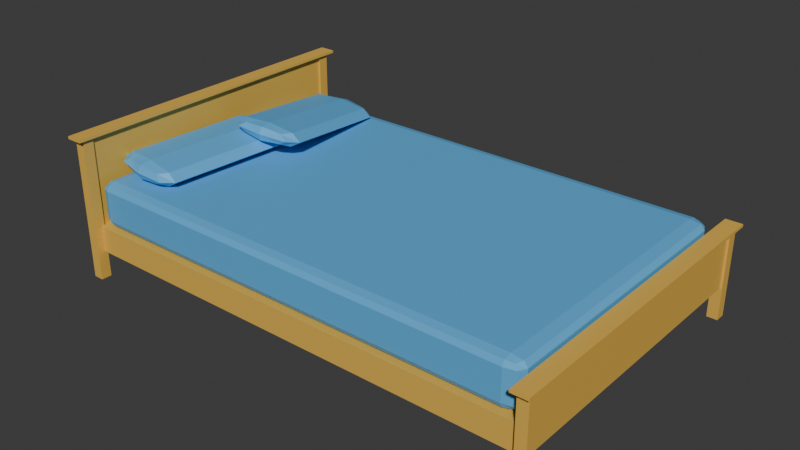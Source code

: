 # Source: bed.blend  (saved by Blender 4.1.23; exported with 4.5.12 LTS)
import bpy
from mathutils import Matrix  # noqa: F401  (used for matrix-valued properties, if any)

bpy.ops.wm.read_factory_settings(use_empty=True)
scene = bpy.context.scene
scene.name = 'Scene'

# ---- collections
col_collection = bpy.data.collections.new('Collection'); scene.collection.children.link(col_collection)

# ---- materials (node trees are filled in below, after node groups)
mat_x = bpy.data.materials.new('マテリアル')
mat_x.use_transparent_shadow = False
mat_001 = bpy.data.materials.new('マテリアル.001')
mat_001.use_transparent_shadow = False

# ---- material node trees
mat_x.use_nodes = True; mat_x.node_tree.nodes.clear()
_N = mat_x.node_tree.nodes; _L = mat_x.node_tree.links
n0 = _N.new('ShaderNodeBsdfPrincipled'); n0.name = 'プリンシプルBSDF'; n0.location = (10, 300)
n0.inputs[0].default_value = (0.1094, 0.4379, 0.8003, 1.0)
n1 = _N.new('ShaderNodeOutputMaterial'); n1.name = 'マテリアル出力'; n1.location = (300, 300)
_L.new(n0.outputs[0], n1.inputs[0])
n1.is_active_output = True
mat_001.use_nodes = True; mat_001.node_tree.nodes.clear()
_N = mat_001.node_tree.nodes; _L = mat_001.node_tree.links
n0 = _N.new('ShaderNodeBsdfPrincipled'); n0.name = 'プリンシプルBSDF'; n0.location = (10, 300)
n0.inputs[0].default_value = (0.8003, 0.4761, 0.08006, 1.0)
n1 = _N.new('ShaderNodeOutputMaterial'); n1.name = 'マテリアル出力'; n1.location = (300, 300)
_L.new(n0.outputs[0], n1.inputs[0])
n1.is_active_output = True

# ---- world
world_world = bpy.data.worlds.new('World'); scene.world = world_world
world_world.use_nodes = True; world_world.node_tree.nodes.clear()
_N = world_world.node_tree.nodes; _L = world_world.node_tree.links
n0 = _N.new('ShaderNodeOutputWorld'); n0.name = 'World Output'; n0.location = (300, 300)
n1 = _N.new('ShaderNodeBackground'); n1.name = 'Background'; n1.location = (10, 300)
n1.inputs[0].default_value = (0.05088, 0.05088, 0.05088, 1.0)
_L.new(n1.outputs[0], n0.inputs[0])
n0.is_active_output = True
world_world.color = (0.05088, 0.05088, 0.05088)
world_world.use_sun_shadow = False
world_world.sun_shadow_jitter_overblur = 0.0

# ---- meshes
me_cube_002 = bpy.data.meshes.new('Cube.002')
me_cube_002.from_pydata([(-0.8963, 2.109, -0.4193), (-0.004881, 2.39, -0.7466), (1.805, 0.7446, 1.486), (0.9132, 0.4634, 1.814), (0.08195, 2.196, -1.5), (0.07642, 2.232, 0.4758), (-0.1464, 0.5351, 1.672), (-0.5213, 1.322, 0.6264), (1.055, 2.319, -0.6051), (1.43, 1.532, 0.4406), (0.8319, 0.6215, 0.5911), (0.4569, 1.409, -0.4545), (0.8264, 0.6582, 2.567), (0.4514, 1.445, 1.521), (0.1606, 0.4289, 1.825), (-0.6545, 2.149, 0.2985), (-0.7155, 2.268, -0.6183), (0.09959, 0.5475, 0.9078), (0.01406, 2.36, 0.05299), (0.7478, 2.425, -0.7577), (0.01821, 2.333, -1.429), (1.559, 0.7322, 2.25), (1.624, 0.5861, 1.685), (0.8129, 2.279, -1.323), (0.8901, 0.5213, 2.496), (0.8943, 0.4937, 1.014), (0.09544, 0.575, 2.39), (-0.2795, 1.362, 1.344), (-0.6504, 2.122, -1.184), (-0.2754, 1.335, -0.1379), (0.8087, 2.306, 0.1591), (1.184, 1.519, 1.205), (1.563, 0.7046, 0.7685), (1.188, 1.492, -0.2772), (-0.2821, 0.8201, 1.293), (-0.7605, 1.824, -0.04066), (1.19, 2.034, -0.2265), (1.669, 1.03, 1.108), (0.6961, 0.9065, 0.2125), (0.2177, 1.911, -1.122), (0.6906, 0.9432, 2.189), (0.2122, 1.947, 0.8545), (0.3354, 0.4734, 1.212), (-0.5079, 2.244, -1.14), (0.576, 2.36, -1.243), (1.419, 0.5898, 1.109), (0.3324, 0.4938, 2.31), (-0.511, 2.264, -0.04193), (0.5729, 2.38, -0.1451), (1.416, 0.6102, 2.207), (-0.04034, 0.86, 2.011), (-0.5187, 1.864, 0.6771), (-0.5146, 1.837, -0.8049), (-0.03619, 0.8325, 0.5292), (0.9445, 2.021, 0.5378), (1.423, 1.017, 1.872), (1.427, 0.9896, 0.3898), (0.9487, 1.994, -0.9442), (-1.0, 0.8169, 0.0), (0.0, 1.0, 0.0), (1.0, -0.8169, 0.0), (0.0, -1.0, 0.0), (-1.49e-08, 0.8169, -1.0), (1.49e-08, 0.8169, 1.0), (-1.0, -0.8169, 0.0), (-1.0, 0.0, 0.0), (1.0, 0.8169, 0.0), (1.0, 0.0, 0.0), (0.0, -0.8169, -1.0), (0.0, 0.0, -1.0), (0.0, -0.8169, 1.0), (0.0, 0.0, 1.0), (-0.75, -0.9542, 0.0), (-0.75, 0.8169, 0.75), (-0.75, 0.9542, 0.0), (-0.75, -0.8169, -0.75), (3.725e-09, 0.9542, 0.75), (0.75, 0.9542, 0.0), (-3.725e-09, 0.9542, -0.75), (0.75, -0.8169, 0.75), (0.75, -0.9542, 0.0), (0.75, 0.8169, -0.75), (0.0, -0.9542, 0.75), (0.0, -0.9542, -0.75), (-0.75, -0.8169, 0.75), (-0.75, 0.0, 0.75), (-0.75, 0.8169, -0.75), (-0.75, 0.0, -0.75), (0.75, 0.8169, 0.75), (0.75, 0.0, 0.75), (0.75, -0.8169, -0.75), (0.75, 0.0, -0.75), (-1.0, -0.5211, 0.0), (-1.0, 0.5211, 0.0), (1.0, 0.5211, 0.0), (1.0, -0.5211, 0.0), (0.0, -0.5211, -1.0), (-3.725e-09, 0.5211, -1.0), (0.0, -0.5211, 1.0), (3.725e-09, 0.5211, 1.0), (-0.5556, -0.9186, -0.5556), (-0.5556, 0.9186, -0.5556), (0.5556, 0.9186, -0.5556), (0.5556, -0.9186, -0.5556), (-0.5556, -0.9186, 0.5556), (-0.5556, 0.9186, 0.5556), (0.5556, 0.9186, 0.5556), (0.5556, -0.9186, 0.5556), (-0.75, -0.5211, 0.75), (-0.75, 0.5211, 0.75), (-0.75, 0.5211, -0.75), (-0.75, -0.5211, -0.75), (0.75, 0.5211, 0.75), (0.75, -0.5211, 0.75), (0.75, -0.5211, -0.75), (0.75, 0.5211, -0.75)], [], [(0, 35, 51, 15), (0, 15, 47, 16), (0, 16, 43, 28), (0, 28, 52, 35), (1, 16, 47, 18), (1, 18, 48, 19), (1, 19, 44, 20), (1, 20, 43, 16), (2, 37, 55, 21), (2, 21, 49, 22), (2, 22, 45, 32), (2, 32, 56, 37), (3, 22, 49, 24), (3, 24, 46, 14), (3, 14, 42, 25), (3, 25, 45, 22), (4, 39, 52, 28), (4, 28, 43, 20), (4, 20, 44, 23), (4, 23, 57, 39), (5, 41, 54, 30), (5, 30, 48, 18), (5, 18, 47, 15), (5, 15, 51, 41), (6, 14, 46, 26), (6, 26, 50, 34), (6, 34, 53, 17), (6, 17, 42, 14), (7, 34, 50, 27), (7, 27, 51, 35), (7, 35, 52, 29), (7, 29, 53, 34), (8, 19, 48, 30), (8, 30, 54, 36), (8, 36, 57, 23), (8, 23, 44, 19), (9, 36, 54, 31), (9, 31, 55, 37), (9, 37, 56, 33), (9, 33, 57, 36), (10, 25, 42, 17), (10, 17, 53, 38), (10, 38, 56, 32), (10, 32, 45, 25), (11, 38, 53, 29), (11, 29, 52, 39), (11, 39, 57, 33), (11, 33, 56, 38), (12, 24, 49, 21), (12, 21, 55, 40), (12, 40, 50, 26), (12, 26, 46, 24), (13, 40, 55, 31), (13, 31, 54, 41), (13, 41, 51, 27), (13, 27, 50, 40), (58, 93, 109, 73), (58, 73, 105, 74), (58, 74, 101, 86), (58, 86, 110, 93), (59, 74, 105, 76), (59, 76, 106, 77), (59, 77, 102, 78), (59, 78, 101, 74), (60, 95, 113, 79), (60, 79, 107, 80), (60, 80, 103, 90), (60, 90, 114, 95), (61, 80, 107, 82), (61, 82, 104, 72), (61, 72, 100, 83), (61, 83, 103, 80), (62, 97, 110, 86), (62, 86, 101, 78), (62, 78, 102, 81), (62, 81, 115, 97), (63, 99, 112, 88), (63, 88, 106, 76), (63, 76, 105, 73), (63, 73, 109, 99), (64, 72, 104, 84), (64, 84, 108, 92), (64, 92, 111, 75), (64, 75, 100, 72), (65, 92, 108, 85), (65, 85, 109, 93), (65, 93, 110, 87), (65, 87, 111, 92), (66, 77, 106, 88), (66, 88, 112, 94), (66, 94, 115, 81), (66, 81, 102, 77), (67, 94, 112, 89), (67, 89, 113, 95), (67, 95, 114, 91), (67, 91, 115, 94), (68, 83, 100, 75), (68, 75, 111, 96), (68, 96, 114, 90), (68, 90, 103, 83), (69, 96, 111, 87), (69, 87, 110, 97), (69, 97, 115, 91), (69, 91, 114, 96), (70, 82, 107, 79), (70, 79, 113, 98), (70, 98, 108, 84), (70, 84, 104, 82), (71, 98, 113, 89), (71, 89, 112, 99), (71, 99, 109, 85), (71, 85, 108, 98)])
me_cube_002.materials.append(mat_x)
me_cube_002.use_remesh_preserve_volume = False
me_cube_002.use_remesh_preserve_attributes = False
me_cube_002.use_mirror_vertex_groups = False
me_cube_002.update()
me_cube_001 = bpy.data.meshes.new('Cube.001')
me_cube_001.from_pydata([(-1.0, 0.9297, -0.6994), (0.9369, 1.0, -0.6994), (1.0, -0.9297, -0.6994), (-0.9632, -1.0, -0.6994), (0.9369, 0.9297, -1.0), (-0.9632, 0.9297, 1.0), (-0.9632, 1.0, -0.6994), (-0.02637, -1.0, -0.6994), (-0.9632, 0.9297, -1.0), (-0.02637, 0.9297, 1.0), (-0.02637, 1.0, -0.6994), (-0.02637, 0.9297, -1.0), (0.9369, -1.0, -0.6994), (0.9369, 0.9297, 1.0), (-1.0, 0.9297, 0.6994), (-1.0, 0.9297, 0.0), (0.9369, 1.0, 0.6994), (0.9369, 1.0, 0.0), (1.0, -0.9297, 0.6994), (1.0, -0.9297, 0.0), (-0.9632, -1.0, 0.6994), (-0.9632, -1.0, 0.0), (-0.9632, 1.0, 0.6994), (-0.9632, 1.0, 0.0), (-0.02637, -1.0, 0.6994), (-0.02637, -1.0, 0.0), (-0.02637, 1.0, 0.6994), (-0.02637, 1.0, 0.0), (0.9369, -1.0, 0.6994), (0.9369, -1.0, 0.0), (-1.0, -0.9297, -0.6994), (-1.0, 0.0, -0.6994), (1.0, 0.9297, -0.6994), (1.0, 0.0, -0.6994), (0.9369, -0.9297, -1.0), (0.9369, 0.0, -1.0), (-0.9632, -0.9297, 1.0), (-0.9632, 0.0, 1.0), (-0.9632, -0.9297, -1.0), (-0.9632, 0.0, -1.0), (-0.02637, -0.9297, 1.0), (-0.02637, 0.0, 1.0), (-0.02637, -0.9297, -1.0), (-0.02637, 0.0, -1.0), (0.9369, -0.9297, 1.0), (0.9369, 0.0, 1.0), (-1.0, -0.9297, 0.6994), (-1.0, 0.0, 0.6994), (-1.0, -0.9297, 0.0), (-1.0, 0.0, 0.0), (1.0, 0.9297, 0.6994), (1.0, 0.0, 0.6994), (1.0, 0.9297, 0.0), (1.0, 0.0, 0.0), (-0.9908, -0.9824, 0.6994), (-0.9908, 0.9297, 0.9249), (-0.9908, 0.9824, -0.6994), (-0.9908, -0.9297, -0.9249), (0.9369, 0.9824, 0.9249), (0.9842, 0.9824, -0.6994), (-0.9632, 0.9824, -0.9249), (0.9842, -0.9297, 0.9249), (0.9842, -0.9824, -0.6994), (0.9842, 0.9297, -0.9249), (-0.9632, -0.9824, 0.9249), (0.9369, -0.9824, -0.9249), (-0.9632, 0.9824, 0.9249), (0.9369, 0.9824, -0.9249), (0.9369, -0.9824, 0.9249), (-0.9632, -0.9824, -0.9249), (-0.7106, 1.0, -0.6994), (-0.7106, -1.0, -0.6994), (-0.7106, -0.9297, -1.0), (-0.7106, -0.9297, 1.0), (-0.02637, 0.9824, 0.9249), (-0.02637, -0.9824, -0.9249), (-0.02637, 0.9824, -0.9249), (-0.02637, -0.9824, 0.9249), (0.6645, 1.0, -0.6994), (0.6645, -0.9297, -1.0), (0.6645, -1.0, -0.6994), (0.6645, -0.9297, 1.0), (-0.9908, -0.9824, -0.6994), (-0.9908, -0.9824, 0.0), (-0.9908, 0.9824, 0.6994), (-0.9908, 0.9824, 0.0), (0.9842, 0.9824, 0.6994), (0.9842, 0.9824, 0.0), (0.9842, -0.9824, 0.6994), (0.9842, -0.9824, 0.0), (-0.7106, 1.0, 0.6994), (-0.7106, 1.0, 0.0), (-0.7106, -1.0, 0.6994), (-0.7106, -1.0, 0.0), (0.6645, 1.0, 0.6994), (0.6645, 1.0, 0.0), (0.6645, -1.0, 0.6994), (0.6645, -1.0, 0.0), (-1.0, -0.9297, 0.3743), (-1.0, -0.9297, -0.3743), (0.9369, 1.0, 0.3743), (0.9369, 1.0, -0.3743), (1.0, 0.9297, 0.3743), (1.0, 0.9297, -0.3743), (-0.9632, -1.0, 0.3743), (-0.9632, -1.0, -0.3743), (-0.9632, 1.0, 0.3743), (-0.9632, 1.0, -0.3743), (-0.02637, -1.0, 0.3743), (-0.02637, -1.0, -0.3743), (-0.02637, 1.0, 0.3743), (-0.02637, 1.0, -0.3743), (0.9369, -1.0, 0.3743), (0.9369, -1.0, -0.3743), (-0.9908, -0.9297, 0.9249), (-0.9908, 0.0, 0.9249), (-0.9908, 0.9297, -0.9249), (-0.9908, 0.0, -0.9249), (0.9842, 0.9297, 0.9249), (0.9842, 0.0, 0.9249), (0.9842, -0.9297, -0.9249), (0.9842, 0.0, -0.9249), (-0.7106, 0.9297, -1.0), (-0.7106, 0.0, -1.0), (-0.7106, 0.9297, 1.0), (-0.7106, 0.0, 1.0), (0.6645, 0.9297, -1.0), (0.6645, 0.0, -1.0), (0.6645, 0.9297, 1.0), (0.6645, 0.0, 1.0), (-1.0, 0.9297, 0.3743), (-1.0, 0.0, 0.3743), (-1.0, 0.9297, -0.3743), (-1.0, 0.0, -0.3743), (1.0, -0.9297, 0.3743), (1.0, 0.0, 0.3743), (1.0, -0.9297, -0.3743), (1.0, 0.0, -0.3743), (-1.0, -0.6621, -0.6994), (-1.0, 0.6621, -0.6994), (1.0, 0.6621, -0.6994), (1.0, -0.6621, -0.6994), (0.9369, -0.6621, -1.0), (0.9369, 0.6621, -1.0), (-0.9632, -0.6621, 1.0), (-0.9632, 0.6621, 1.0), (-0.9632, -0.6621, -1.0), (-0.9632, 0.6621, -1.0), (-0.02637, -0.6621, 1.0), (-0.02637, 0.6621, 1.0), (-0.02637, -0.6621, -1.0), (-0.02637, 0.6621, -1.0), (0.9369, -0.6621, 1.0), (0.9369, 0.6621, 1.0), (-1.0, -0.6621, 0.6994), (-1.0, 0.6621, 0.6994), (-1.0, -0.6621, 0.0), (-1.0, 0.6621, 0.0), (1.0, 0.6621, 0.6994), (1.0, -0.6621, 0.6994), (1.0, 0.6621, 0.0), (1.0, -0.6621, 0.0), (-0.9837, -0.9688, -0.8664), (-0.9837, 0.9688, -0.8664), (0.9719, 0.9688, -0.8664), (0.9719, -0.9688, -0.8664), (-0.9837, -0.9688, 0.8664), (-0.9837, 0.9688, 0.8664), (0.9719, 0.9688, 0.8664), (0.9719, -0.9688, 0.8664), (-0.7106, 0.9824, 0.9249), (-0.7106, 0.9824, -0.9249), (-0.7106, -0.9824, 0.9249), (-0.7106, -0.9824, -0.9249), (0.6645, 0.9824, 0.9249), (0.6645, -0.9824, -0.9249), (0.6645, 0.9824, -0.9249), (0.6645, -0.9824, 0.9249), (-0.9908, -0.9824, -0.3743), (-0.9908, -0.9824, 0.3743), (-0.9908, 0.9824, 0.3743), (-0.9908, 0.9824, -0.3743), (0.9842, 0.9824, 0.3743), (0.9842, 0.9824, -0.3743), (0.9842, -0.9824, 0.3743), (0.9842, -0.9824, -0.3743), (-0.7106, 1.0, 0.3743), (-0.7106, 1.0, -0.3743), (-0.7106, -1.0, 0.3743), (-0.7106, -1.0, -0.3743), (0.6645, 1.0, 0.3743), (0.6645, 1.0, -0.3743), (0.6645, -1.0, 0.3743), (0.6645, -1.0, -0.3743), (-0.9908, -0.6621, 0.9249), (-0.9908, 0.6621, 0.9249), (-0.9908, 0.6621, -0.9249), (-0.9908, -0.6621, -0.9249), (0.9842, 0.6621, 0.9249), (0.9842, -0.6621, 0.9249), (0.9842, -0.6621, -0.9249), (0.9842, 0.6621, -0.9249), (-0.7106, 0.6621, -1.0), (-0.7106, -0.6621, -1.0), (-0.7106, 0.6621, 1.0), (-0.7106, -0.6621, 1.0), (0.6645, 0.6621, -1.0), (0.6645, -0.6621, -1.0), (0.6645, 0.6621, 1.0), (0.6645, -0.6621, 1.0), (-1.0, 0.6621, 0.3743), (-1.0, -0.6621, 0.3743), (-1.0, 0.6621, -0.3743), (-1.0, -0.6621, -0.3743), (1.0, -0.6621, 0.3743), (1.0, 0.6621, 0.3743), (1.0, -0.6621, -0.3743), (1.0, 0.6621, -0.3743)], [], [(0, 139, 212, 132), (0, 132, 181, 56), (0, 56, 163, 116), (0, 116, 196, 139), (1, 78, 191, 101), (1, 101, 183, 59), (1, 59, 164, 67), (1, 67, 176, 78), (2, 141, 216, 136), (2, 136, 185, 62), (2, 62, 165, 120), (2, 120, 200, 141), (3, 71, 189, 105), (3, 105, 178, 82), (3, 82, 162, 69), (3, 69, 173, 71), (4, 143, 206, 126), (4, 126, 176, 67), (4, 67, 164, 63), (4, 63, 201, 143), (5, 145, 204, 124), (5, 124, 170, 66), (5, 66, 167, 55), (5, 55, 195, 145), (6, 56, 181, 107), (6, 107, 187, 70), (6, 70, 171, 60), (6, 60, 163, 56), (7, 80, 193, 109), (7, 109, 189, 71), (7, 71, 173, 75), (7, 75, 175, 80), (8, 147, 196, 116), (8, 116, 163, 60), (8, 60, 171, 122), (8, 122, 202, 147), (9, 149, 208, 128), (9, 128, 174, 74), (9, 74, 170, 124), (9, 124, 204, 149), (10, 70, 187, 111), (10, 111, 191, 78), (10, 78, 176, 76), (10, 76, 171, 70), (11, 151, 202, 122), (11, 122, 171, 76), (11, 76, 176, 126), (11, 126, 206, 151), (12, 62, 185, 113), (12, 113, 193, 80), (12, 80, 175, 65), (12, 65, 165, 62), (13, 153, 198, 118), (13, 118, 168, 58), (13, 58, 174, 128), (13, 128, 208, 153), (14, 155, 195, 55), (14, 55, 167, 84), (14, 84, 180, 130), (14, 130, 210, 155), (15, 157, 210, 130), (15, 130, 180, 85), (15, 85, 181, 132), (15, 132, 212, 157), (16, 94, 174, 58), (16, 58, 168, 86), (16, 86, 182, 100), (16, 100, 190, 94), (17, 95, 190, 100), (17, 100, 182, 87), (17, 87, 183, 101), (17, 101, 191, 95), (18, 159, 199, 61), (18, 61, 169, 88), (18, 88, 184, 134), (18, 134, 214, 159), (19, 161, 214, 134), (19, 134, 184, 89), (19, 89, 185, 136), (19, 136, 216, 161), (20, 92, 172, 64), (20, 64, 166, 54), (20, 54, 179, 104), (20, 104, 188, 92), (21, 93, 188, 104), (21, 104, 179, 83), (21, 83, 178, 105), (21, 105, 189, 93), (22, 84, 167, 66), (22, 66, 170, 90), (22, 90, 186, 106), (22, 106, 180, 84), (23, 85, 180, 106), (23, 106, 186, 91), (23, 91, 187, 107), (23, 107, 181, 85), (24, 96, 177, 77), (24, 77, 172, 92), (24, 92, 188, 108), (24, 108, 192, 96), (25, 97, 192, 108), (25, 108, 188, 93), (25, 93, 189, 109), (25, 109, 193, 97), (26, 90, 170, 74), (26, 74, 174, 94), (26, 94, 190, 110), (26, 110, 186, 90), (27, 91, 186, 110), (27, 110, 190, 95), (27, 95, 191, 111), (27, 111, 187, 91), (28, 88, 169, 68), (28, 68, 177, 96), (28, 96, 192, 112), (28, 112, 184, 88), (29, 89, 184, 112), (29, 112, 192, 97), (29, 97, 193, 113), (29, 113, 185, 89), (30, 82, 178, 99), (30, 99, 213, 138), (30, 138, 197, 57), (30, 57, 162, 82), (31, 138, 213, 133), (31, 133, 212, 139), (31, 139, 196, 117), (31, 117, 197, 138), (32, 59, 183, 103), (32, 103, 217, 140), (32, 140, 201, 63), (32, 63, 164, 59), (33, 140, 217, 137), (33, 137, 216, 141), (33, 141, 200, 121), (33, 121, 201, 140), (34, 65, 175, 79), (34, 79, 207, 142), (34, 142, 200, 120), (34, 120, 165, 65), (35, 142, 207, 127), (35, 127, 206, 143), (35, 143, 201, 121), (35, 121, 200, 142), (36, 64, 172, 73), (36, 73, 205, 144), (36, 144, 194, 114), (36, 114, 166, 64), (37, 144, 205, 125), (37, 125, 204, 145), (37, 145, 195, 115), (37, 115, 194, 144), (38, 69, 162, 57), (38, 57, 197, 146), (38, 146, 203, 72), (38, 72, 173, 69), (39, 146, 197, 117), (39, 117, 196, 147), (39, 147, 202, 123), (39, 123, 203, 146), (40, 77, 177, 81), (40, 81, 209, 148), (40, 148, 205, 73), (40, 73, 172, 77), (41, 148, 209, 129), (41, 129, 208, 149), (41, 149, 204, 125), (41, 125, 205, 148), (42, 75, 173, 72), (42, 72, 203, 150), (42, 150, 207, 79), (42, 79, 175, 75), (43, 150, 203, 123), (43, 123, 202, 151), (43, 151, 206, 127), (43, 127, 207, 150), (44, 68, 169, 61), (44, 61, 199, 152), (44, 152, 209, 81), (44, 81, 177, 68), (45, 152, 199, 119), (45, 119, 198, 153), (45, 153, 208, 129), (45, 129, 209, 152), (46, 54, 166, 114), (46, 114, 194, 154), (46, 154, 211, 98), (46, 98, 179, 54), (47, 154, 194, 115), (47, 115, 195, 155), (47, 155, 210, 131), (47, 131, 211, 154), (48, 83, 179, 98), (48, 98, 211, 156), (48, 156, 213, 99), (48, 99, 178, 83), (49, 156, 211, 131), (49, 131, 210, 157), (49, 157, 212, 133), (49, 133, 213, 156), (50, 86, 168, 118), (50, 118, 198, 158), (50, 158, 215, 102), (50, 102, 182, 86), (51, 158, 198, 119), (51, 119, 199, 159), (51, 159, 214, 135), (51, 135, 215, 158), (52, 87, 182, 102), (52, 102, 215, 160), (52, 160, 217, 103), (52, 103, 183, 87), (53, 160, 215, 135), (53, 135, 214, 161), (53, 161, 216, 137), (53, 137, 217, 160)])
me_cube_001.materials.append(mat_x)
me_cube_001.use_remesh_preserve_volume = False
me_cube_001.use_remesh_preserve_attributes = False
me_cube_001.use_mirror_vertex_groups = False
me_cube_001.update()
me_cube_003 = bpy.data.meshes.new('Cube.003')
me_cube_003.from_pydata([(1.0, 1.0, -0.6528), (1.0, -1.0, -0.6528), (-1.0, -1.0, -0.6528), (-1.0, 1.0, -0.6528), (1.0, 1.0, 1.0), (1.0, -1.0, 1.0), (-1.0, -1.0, 1.0), (-1.0, 1.0, 1.0), (-1.58, -1.05, -1.136), (-1.58, -0.9796, -1.136), (1.58, -0.9796, -1.136), (1.58, -1.05, -1.136), (-1.58, -1.05, 1.002), (-1.58, -0.9796, 1.002), (1.58, -0.9796, 1.002), (1.58, -1.05, 1.002), (-1.58, 0.9919, -1.136), (-1.58, 1.062, -1.136), (1.58, 1.062, -1.136), (1.58, 0.9919, -1.136), (-1.58, 0.9919, 1.002), (-1.58, 1.062, 1.002), (1.58, 1.062, 1.002), (1.58, 0.9919, 1.002), (-2.473, -1.087, 1.027), (-2.473, -1.087, 0.987), (2.473, -1.087, 0.987), (2.473, -1.087, 1.027), (-2.473, 1.112, 1.027), (-2.473, 1.112, 0.987), (2.473, 1.112, 0.987), (2.473, 1.112, 1.027), (0.6156, -1.001, -0.7241), (0.6156, 1.033, -0.7241), (143.6, 1.033, -0.7241), (143.6, -1.001, -0.7241), (0.6156, -1.001, -0.3324), (0.6156, 1.033, -0.3324), (143.6, 1.033, -0.3324), (143.6, -1.001, -0.3324), (145.3, 1.0, -0.6528), (145.3, -1.0, -0.6528), (143.3, -1.0, -0.6528), (143.3, 1.0, -0.6528), (145.3, 1.0, 0.1796), (145.3, -1.0, 0.1796), (143.3, -1.0, 0.1796), (143.3, 1.0, 0.1796), (142.7, -1.05, -1.136), (142.7, -0.9796, -1.136), (145.9, -0.9796, -1.136), (145.9, -1.05, -1.136), (142.7, -1.05, 0.1817), (142.7, -0.9796, 0.1817), (145.9, -0.9796, 0.1817), (145.9, -1.05, 0.1817), (142.7, 0.9919, -1.136), (142.7, 1.062, -1.136), (145.9, 1.062, -1.136), (145.9, 0.9919, -1.136), (142.7, 0.9919, 0.1817), (142.7, 1.062, 0.1817), (145.9, 1.062, 0.1817), (145.9, 0.9919, 0.1817), (141.8, -1.087, 0.2065), (141.8, -1.087, 0.1666), (146.8, -1.087, 0.1666), (146.8, -1.087, 0.2065), (141.8, 1.112, 0.2065), (141.8, 1.112, 0.1666), (146.8, 1.112, 0.1666), (146.8, 1.112, 0.2065)], [], [(0, 1, 2, 3), (4, 7, 6, 5), (0, 4, 5, 1), (1, 5, 6, 2), (2, 6, 7, 3), (4, 0, 3, 7), (12, 13, 9, 8), (13, 14, 10, 9), (14, 15, 11, 10), (15, 12, 8, 11), (8, 9, 10, 11), (15, 14, 13, 12), (20, 21, 17, 16), (21, 22, 18, 17), (22, 23, 19, 18), (23, 20, 16, 19), (16, 17, 18, 19), (23, 22, 21, 20), (28, 29, 25, 24), (29, 30, 26, 25), (30, 31, 27, 26), (31, 28, 24, 27), (24, 25, 26, 27), (31, 30, 29, 28), (36, 37, 33, 32), (37, 38, 34, 33), (38, 39, 35, 34), (39, 36, 32, 35), (32, 33, 34, 35), (39, 38, 37, 36), (40, 41, 42, 43), (44, 47, 46, 45), (40, 44, 45, 41), (41, 45, 46, 42), (42, 46, 47, 43), (44, 40, 43, 47), (52, 53, 49, 48), (53, 54, 50, 49), (54, 55, 51, 50), (55, 52, 48, 51), (48, 49, 50, 51), (55, 54, 53, 52), (60, 61, 57, 56), (61, 62, 58, 57), (62, 63, 59, 58), (63, 60, 56, 59), (56, 57, 58, 59), (63, 62, 61, 60), (68, 69, 65, 64), (69, 70, 66, 65), (70, 71, 67, 66), (71, 68, 64, 67), (64, 65, 66, 67), (71, 70, 69, 68)])
_uv = me_cube_003.uv_layers.new(name='UVMap')
_uv.uv.foreach_set('vector', [0.4083, 1.851, 0.4083, 2.737, -0.6133, 2.737, -0.6133, 1.851, -1.635, 2.737, -1.635, 1.851, -0.6133, 1.851, -0.6133, 2.737, 2.624, 0.5475, 1.602, 0.5475, 1.602, -0.3377, 2.624, -0.3377, 0.5099, 1.946, 0.5099, 1.061, 1.532, 1.061, 1.532, 1.946, 2.624, -0.3377, 1.602, -0.3377, 1.602, -1.223, 2.624, -1.223, 1.532, 1.061, 2.553, 1.061, 2.553, 1.946, 1.532, 1.946, 2.66, 2.008, 2.624, 2.008, 2.624, 1.061, 2.66, 1.061, -0.6133, 1.851, -0.6133, 0.4525, 0.4791, 0.4525, 0.4791, 1.851, 2.696, -0.3377, 2.66, -0.3377, 2.66, -1.284, 2.696, -1.284, -0.02758, -0.9225, -0.02758, -1.152, 2.14, -1.152, 2.14, -0.9225, 2.624, 1.946, 2.588, 1.946, 2.588, 0.5475, 2.624, 0.5475, 2.66, -0.3377, 2.624, -0.3377, 2.624, -1.737, 2.66, -1.737, 2.696, 2.008, 2.66, 2.008, 2.66, 1.061, 2.696, 1.061, -1.706, 1.851, -1.706, 0.4525, -0.6133, 0.4525, -0.6133, 1.851, 2.732, -0.3377, 2.696, -0.3377, 2.696, -1.284, 2.732, -1.284, 0.5099, 1.061, 0.5099, -0.3377, 1.602, -0.3377, 1.602, 1.061, 2.624, -0.3377, 2.66, -0.3377, 2.66, 1.061, 2.624, 1.061, 2.696, 1.061, 2.66, 1.061, 2.66, -0.3377, 2.696, -0.3377, -1.706, 1.426, -1.726, 1.426, -1.726, 0.4525, -1.706, 0.4525, 0.5099, -1.737, 0.5099, 0.4525, -0.6133, 0.4525, -0.6133, -1.737, 0.4791, 0.4525, 0.4995, 0.4525, 0.4995, 1.426, 0.4791, 1.426, -0.6133, -1.737, -0.6133, 0.4525, -1.737, 0.4525, -1.737, -1.737, 2.696, -0.3377, 2.716, -0.3377, 2.716, 1.851, 2.696, 1.851, 2.716, -0.3377, 2.737, -0.3377, 2.737, 1.851, 2.716, 1.851, 1.0, 0.01422, 1.0, 0.02844, 0.9253, 0.02844, 0.9253, 0.01422, 0.8506, 0.0, 0.8506, 1.0, 0.7759, 1.0, 0.7759, 8.334e-10, 1.0, 0.0, 1.0, 0.01422, 0.9253, 0.01422, 0.9253, 0.0, 0.8506, 1.0, 0.8506, 4.167e-10, 0.9253, 0.0, 0.9253, 1.0, 0.3879, 3.751e-09, 0.7759, 0.0, 0.7759, 1.0, 0.3879, 1.0, 0.3879, 1.0, 6.866e-06, 1.0, 0.0, 3.751e-09, 0.3879, 0.0, 0.4083, 1.851, 0.4083, 2.737, -0.6133, 2.737, -0.6133, 1.851, -1.635, 2.737, -1.635, 1.851, -0.6133, 1.851, -0.6133, 2.737, 2.624, 0.5475, 1.602, 0.5475, 1.602, -0.3377, 2.624, -0.3377, 0.5099, 1.946, 0.5099, 1.061, 1.532, 1.061, 1.532, 1.946, 2.624, -0.3377, 1.602, -0.3377, 1.602, -1.223, 2.624, -1.223, 1.532, 1.061, 2.553, 1.061, 2.553, 1.946, 1.532, 1.946, 2.66, 2.008, 2.624, 2.008, 2.624, 1.061, 2.66, 1.061, -0.6133, 1.851, -0.6133, 0.4525, 0.4791, 0.4525, 0.4791, 1.851, 2.696, -0.3377, 2.66, -0.3377, 2.66, -1.284, 2.696, -1.284, -0.02758, -0.9225, -0.02758, -1.152, 2.14, -1.152, 2.14, -0.9225, 2.624, 1.946, 2.588, 1.946, 2.588, 0.5475, 2.624, 0.5475, 2.66, -0.3377, 2.624, -0.3377, 2.624, -1.737, 2.66, -1.737, 2.696, 2.008, 2.66, 2.008, 2.66, 1.061, 2.696, 1.061, -1.706, 1.851, -1.706, 0.4525, -0.6133, 0.4525, -0.6133, 1.851, 2.732, -0.3377, 2.696, -0.3377, 2.696, -1.284, 2.732, -1.284, 0.5099, 1.061, 0.5099, -0.3377, 1.602, -0.3377, 1.602, 1.061, 2.624, -0.3377, 2.66, -0.3377, 2.66, 1.061, 2.624, 1.061, 2.696, 1.061, 2.66, 1.061, 2.66, -0.3377, 2.696, -0.3377, -1.706, 1.426, -1.726, 1.426, -1.726, 0.4525, -1.706, 0.4525, 0.5099, -1.737, 0.5099, 0.4525, -0.6133, 0.4525, -0.6133, -1.737, 0.4791, 0.4525, 0.4995, 0.4525, 0.4995, 1.426, 0.4791, 1.426, -0.6133, -1.737, -0.6133, 0.4525, -1.737, 0.4525, -1.737, -1.737, 2.696, -0.3377, 2.716, -0.3377, 2.716, 1.851, 2.696, 1.851, 2.716, -0.3377, 2.737, -0.3377, 2.737, 1.851, 2.716, 1.851])
me_cube_003.materials.append(mat_001)
me_cube_003.use_remesh_preserve_volume = False
me_cube_003.use_remesh_preserve_attributes = False
me_cube_003.use_mirror_vertex_groups = False
me_cube_003.update()

# ---- objects
ob_simple_queensize_bed = bpy.data.objects.new('Simple Queensize Bed', me_cube_002)
ob_cube_001 = bpy.data.objects.new('Cube.001', me_cube_001)
ob_cube = bpy.data.objects.new('Cube', me_cube_003)

# ---- transforms, parenting, visibility, modifiers, constraints
ob_simple_queensize_bed.location = (0.8554, -0.959, 2.193)
ob_simple_queensize_bed.rotation_euler = (3.994e-10, 0.07701, -0.07261)
ob_simple_queensize_bed.scale = (0.7213, 1.507, 0.1796)
ob_simple_queensize_bed.lineart.crease_threshold = 0.0
ob_cube_001.location = (4.641, -0.05934, 1.551)
ob_cube_001.scale = (4.491, 2.792, 0.424)
ob_cube_001.lineart.crease_threshold = 0.0
ob_cube.location = (0.0, 0.0, 1.541)
ob_cube.scale = (0.0647, 2.91, 1.301)
ob_cube.lock_rotations_4d = False
ob_cube.empty_display_type = 'ARROWS'
ob_cube.lineart.crease_threshold = 0.0

# ---- collection membership
col_collection.objects.link(ob_simple_queensize_bed)
col_collection.objects.link(ob_cube_001)
col_collection.objects.link(ob_cube)

# ---- scene / render settings (as saved in the file)
scene.frame_start = 1; scene.frame_end = 250; scene.frame_set(1)
scene.render.engine = 'BLENDER_EEVEE_NEXT'
scene.cycles.sampling_pattern = 'TABULATED_SOBOL'
scene.eevee.ray_tracing_options.trace_max_roughness = 0.0
bpy.context.view_layer.update()

# ---- added for rendering (the .blend has no active camera and no usable light): camera, sun
cam_auto = bpy.data.cameras.new('AutoCamera')
cam_auto.lens = 50.0
cam_auto.sensor_width = 36.0
cam_auto.clip_end = 1000.0
ob_auto_camera = bpy.data.objects.new('AutoCamera', cam_auto)
scene.collection.objects.link(ob_auto_camera)
ob_auto_camera.location = (15.6967, -13.1977, 10.2931)
ob_auto_camera.rotation_euler = (1.09748, -7.21219e-08, 0.694738)
scene.camera = ob_auto_camera
light_auto_sun = bpy.data.lights.new('AutoSun', 'SUN')
light_auto_sun.energy = 3.0
light_auto_sun.angle = 0.0523599
ob_auto_sun = bpy.data.objects.new('AutoSun', light_auto_sun)
scene.collection.objects.link(ob_auto_sun)
ob_auto_sun.rotation_euler = (0.872665, 0.174533, 0.523599)
bpy.context.view_layer.update()

